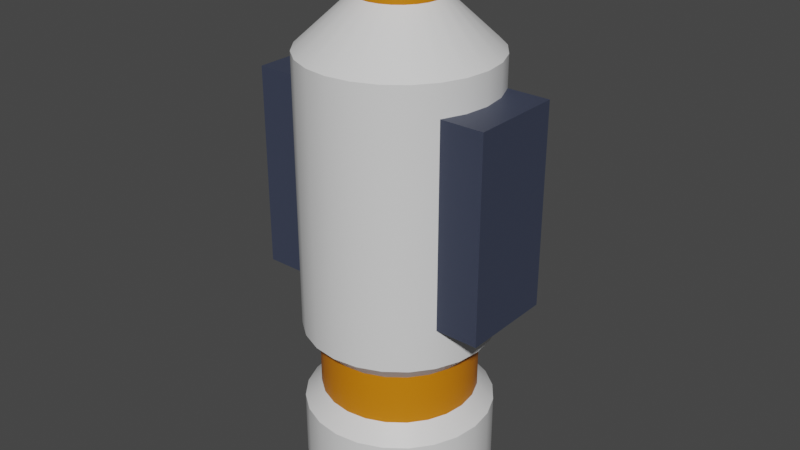 # Source: radio.blend  (saved by Blender 3.6.11; exported with 4.5.12 LTS)
import bpy
from mathutils import Matrix  # noqa: F401  (used for matrix-valued properties, if any)

bpy.ops.wm.read_factory_settings(use_empty=True)
scene = bpy.context.scene
scene.name = 'Scene'

# ---- collections
col_collection = bpy.data.collections.new('Collection'); scene.collection.children.link(col_collection)

# ---- materials (node trees are filled in below, after node groups)
mat_material_001 = bpy.data.materials.new('Material.001')
mat_material_001.use_transparent_shadow = False
mat_material_002 = bpy.data.materials.new('Material.002')
mat_material_002.use_transparent_shadow = False
mat_material_003 = bpy.data.materials.new('Material.003')
mat_material_003.use_transparent_shadow = False

# ---- node groups
ng_auto_smooth = bpy.data.node_groups.new('Auto Smooth', 'GeometryNodeTree')
_s = ng_auto_smooth.interface.new_socket(name='Geometry', in_out='OUTPUT', socket_type='NodeSocketGeometry')
_s = ng_auto_smooth.interface.new_socket(name='Geometry', in_out='INPUT', socket_type='NodeSocketGeometry')
_s = ng_auto_smooth.interface.new_socket(name='Angle', in_out='INPUT', socket_type='NodeSocketFloat')
_s.subtype = 'ANGLE'
_s.min_value = 0.0
_s.max_value = 3.142
ng_auto_smooth.is_modifier = True
_N = ng_auto_smooth.nodes; _L = ng_auto_smooth.links
n0 = _N.new('NodeGroupOutput'); n0.name = 'Group Output'; n0.location = (480, -100)
n1 = _N.new('NodeGroupInput'); n1.name = 'Group Input'; n1.location = (-420, -300)
n2 = _N.new('NodeGroupInput'); n2.name = 'Group Input.001'; n2.location = (-60, -100)
n3 = _N.new('GeometryNodeSetShadeSmooth'); n3.name = 'Set Shade Smooth'; n3.location = (120, -100)
n3.domain = 'EDGE'
n4 = _N.new('GeometryNodeSetShadeSmooth'); n4.name = 'Set Shade Smooth.001'; n4.location = (300, -100)
n5 = _N.new('GeometryNodeInputMeshEdgeAngle'); n5.name = 'Edge Angle'; n5.location = (-420, -220)
n6 = _N.new('GeometryNodeInputEdgeSmooth'); n6.name = 'Is Edge Smooth'; n6.location = (-60, -160)
n7 = _N.new('GeometryNodeInputShadeSmooth'); n7.name = 'Is Face Smooth'; n7.location = (-240, -340)
n8 = _N.new('FunctionNodeBooleanMath'); n8.name = 'Boolean Math'; n8.location = (-60, -220)
n9 = _N.new('FunctionNodeCompare'); n9.name = 'Compare'; n9.location = (-240, -180)
n9.operation = 'LESS_EQUAL'
_L.new(n5.outputs[0], n9.inputs[0])
_L.new(n4.outputs[0], n0.inputs[0])
_L.new(n1.outputs[1], n9.inputs[1])
_L.new(n9.outputs[0], n8.inputs[0])
_L.new(n7.outputs[0], n8.inputs[1])
_L.new(n2.outputs[0], n3.inputs[0])
_L.new(n6.outputs[0], n3.inputs[1])
_L.new(n3.outputs[0], n4.inputs[0])
_L.new(n8.outputs[0], n3.inputs[2])
n0.is_active_output = True

# ---- material node trees
mat_material_001.use_nodes = True; mat_material_001.node_tree.nodes.clear()
_N = mat_material_001.node_tree.nodes; _L = mat_material_001.node_tree.links
n0 = _N.new('ShaderNodeBsdfPrincipled'); n0.name = 'Principled BSDF'; n0.location = (10, 300)
n0.distribution = 'GGX'
n0.subsurface_method = 'RANDOM_WALK_SKIN'
n0.inputs[3].default_value = 1.45
n0.inputs[27].default_value = (0.0, 0.0, 0.0, 1.0)
n0.inputs[28].default_value = 1.0
n1 = _N.new('ShaderNodeOutputMaterial'); n1.name = 'Material Output'; n1.location = (300, 300)
_L.new(n0.outputs[0], n1.inputs[0])
n1.is_active_output = True
mat_material_002.use_nodes = True; mat_material_002.node_tree.nodes.clear()
_N = mat_material_002.node_tree.nodes; _L = mat_material_002.node_tree.links
n0 = _N.new('ShaderNodeBsdfPrincipled'); n0.name = 'Principled BSDF'; n0.location = (10, 300)
n0.distribution = 'GGX'
n0.subsurface_method = 'RANDOM_WALK_SKIN'
n0.inputs[0].default_value = (0.04323, 0.05251, 0.08689, 1.0)
n0.inputs[3].default_value = 1.45
n0.inputs[27].default_value = (0.0, 0.0, 0.0, 1.0)
n0.inputs[28].default_value = 1.0
n1 = _N.new('ShaderNodeOutputMaterial'); n1.name = 'Material Output'; n1.location = (300, 300)
_L.new(n0.outputs[0], n1.inputs[0])
n1.is_active_output = True
mat_material_003.use_nodes = True; mat_material_003.node_tree.nodes.clear()
_N = mat_material_003.node_tree.nodes; _L = mat_material_003.node_tree.links
n0 = _N.new('ShaderNodeBsdfPrincipled'); n0.name = 'Principled BSDF'; n0.location = (10, 300)
n0.distribution = 'GGX'
n0.subsurface_method = 'RANDOM_WALK_SKIN'
n0.inputs[0].default_value = (0.6635, 0.2003, 0.0, 1.0)
n0.inputs[3].default_value = 1.45
n0.inputs[27].default_value = (0.0, 0.0, 0.0, 1.0)
n0.inputs[28].default_value = 1.0
n1 = _N.new('ShaderNodeOutputMaterial'); n1.name = 'Material Output'; n1.location = (300, 300)
_L.new(n0.outputs[0], n1.inputs[0])
n1.is_active_output = True

# ---- world
world_world = bpy.data.worlds.new('World'); scene.world = world_world
world_world.use_nodes = True; world_world.node_tree.nodes.clear()
_N = world_world.node_tree.nodes; _L = world_world.node_tree.links
n0 = _N.new('ShaderNodeOutputWorld'); n0.name = 'World Output'; n0.location = (300, 300)
n1 = _N.new('ShaderNodeBackground'); n1.name = 'Background'; n1.location = (10, 300)
n1.inputs[0].default_value = (0.05088, 0.05088, 0.05088, 1.0)
_L.new(n1.outputs[0], n0.inputs[0])
n0.is_active_output = True
world_world.color = (0.05088, 0.05088, 0.05088)
world_world.use_sun_shadow = False
world_world.sun_shadow_jitter_overblur = 0.0

# ---- meshes
me_cylinder = bpy.data.meshes.new('Cylinder')
me_cylinder.from_pydata([(-4.161e-09, 0.4415, -0.9938), (-4.161e-09, 0.4415, 0.9938), (0.1143, 0.4264, -0.9938), (0.1143, 0.4264, 0.9938), (0.2207, 0.3823, -0.9938), (0.2207, 0.3823, 0.9938), (0.3122, 0.3122, -0.9938), (0.3122, 0.3122, 0.9938), (0.3823, 0.2207, -0.9938), (0.3823, 0.2207, 0.9938), (0.4264, 0.1143, -0.9938), (0.4264, 0.1143, 0.9938), (0.4415, 0.0, -0.9938), (0.4415, 0.0, 0.9938), (0.4264, -0.1143, -0.9938), (0.4264, -0.1143, 0.9938), (0.3823, -0.2207, -0.9938), (0.3823, -0.2207, 0.9938), (0.3122, -0.3122, -0.9938), (0.3122, -0.3122, 0.9938), (0.2207, -0.3823, -0.9938), (0.2207, -0.3823, 0.9938), (0.1143, -0.4264, -0.9938), (0.1143, -0.4264, 0.9938), (-4.161e-09, -0.4415, -0.9938), (-4.161e-09, -0.4415, 0.9938), (-0.1143, -0.4264, -0.9938), (-0.1143, -0.4264, 0.9938), (-0.2207, -0.3823, -0.9938), (-0.2207, -0.3823, 0.9938), (-0.3122, -0.3122, -0.9938), (-0.3122, -0.3122, 0.9938), (-0.3823, -0.2207, -0.9938), (-0.3823, -0.2207, 0.9938), (-0.4264, -0.1143, -0.9938), (-0.4264, -0.1143, 0.9938), (-0.4415, 0.0, -0.9938), (-0.4415, 0.0, 0.9938), (-0.4264, 0.1143, -0.9938), (-0.4264, 0.1143, 0.9938), (-0.3823, 0.2207, -0.9938), (-0.3823, 0.2207, 0.9938), (-0.3122, 0.3122, -0.9938), (-0.3122, 0.3122, 0.9938), (-0.2207, 0.3823, -0.9938), (-0.2207, 0.3823, 0.9938), (-0.1143, 0.4264, -0.9938), (-0.1143, 0.4264, 0.9938), (-4.161e-09, 0.4415, -0.6799), (-4.161e-09, 0.4415, -0.2799), (0.1143, 0.4264, -0.2799), (0.1143, 0.4264, -0.6799), (0.2207, 0.3823, -0.2799), (0.2207, 0.3823, -0.6799), (0.3122, 0.3122, -0.2799), (0.3122, 0.3122, -0.6799), (0.3823, 0.2207, -0.2799), (0.3823, 0.2207, -0.6799), (0.4264, 0.1143, -0.2799), (0.4264, 0.1143, -0.6799), (0.4415, 0.0, -0.2799), (0.4415, 0.0, -0.6799), (0.4264, -0.1143, -0.2799), (0.4264, -0.1143, -0.6799), (0.3823, -0.2207, -0.2799), (0.3823, -0.2207, -0.6799), (0.3122, -0.3122, -0.2799), (0.3122, -0.3122, -0.6799), (0.2207, -0.3823, -0.2799), (0.2207, -0.3823, -0.6799), (0.1143, -0.4264, -0.2799), (0.1143, -0.4264, -0.6799), (-4.161e-09, -0.4415, -0.2799), (-4.161e-09, -0.4415, -0.6799), (-0.1143, -0.4264, -0.2799), (-0.1143, -0.4264, -0.6799), (-0.2207, -0.3823, -0.2799), (-0.2207, -0.3823, -0.6799), (-0.3122, -0.3122, -0.2799), (-0.3122, -0.3122, -0.6799), (-0.3823, -0.2207, -0.2799), (-0.3823, -0.2207, -0.6799), (-0.4264, -0.1143, -0.2799), (-0.4264, -0.1143, -0.6799), (-0.4415, 0.0, -0.2799), (-0.4415, 0.0, -0.6799), (-0.4264, 0.1143, -0.2799), (-0.4264, 0.1143, -0.6799), (-0.3823, 0.2207, -0.2799), (-0.3823, 0.2207, -0.6799), (-0.3122, 0.3122, -0.2799), (-0.3122, 0.3122, -0.6799), (-0.2207, 0.3823, -0.2799), (-0.2207, 0.3823, -0.6799), (-0.1143, 0.4264, -0.2799), (-0.1143, 0.4264, -0.6799), (-4.084e-09, 0.3635, -0.6), (-4.084e-09, 0.3635, -0.3599), (0.09408, 0.3511, -0.3599), (0.09408, 0.3511, -0.6), (0.1818, 0.3148, -0.3599), (0.1818, 0.3148, -0.6), (0.257, 0.257, -0.3599), (0.257, 0.257, -0.6), (0.3148, 0.1818, -0.3599), (0.3148, 0.1818, -0.6), (0.3511, 0.09408, -0.3599), (0.3511, 0.09408, -0.6), (0.3635, -2.193e-10, -0.3599), (0.3635, -2.193e-10, -0.6), (0.3511, -0.09408, -0.3599), (0.3511, -0.09408, -0.6), (0.3148, -0.1818, -0.3599), (0.3148, -0.1818, -0.6), (0.257, -0.257, -0.3599), (0.257, -0.257, -0.6), (0.1818, -0.3148, -0.3599), (0.1818, -0.3148, -0.6), (0.09408, -0.3511, -0.3599), (0.09408, -0.3511, -0.6), (-4.084e-09, -0.3635, -0.3599), (-4.084e-09, -0.3635, -0.6), (-0.09408, -0.3511, -0.3599), (-0.09408, -0.3511, -0.6), (-0.1818, -0.3148, -0.3599), (-0.1818, -0.3148, -0.6), (-0.257, -0.257, -0.3599), (-0.257, -0.257, -0.6), (-0.3148, -0.1818, -0.3599), (-0.3148, -0.1818, -0.6), (-0.3511, -0.09408, -0.3599), (-0.3511, -0.09408, -0.6), (-0.3635, -2.193e-10, -0.3599), (-0.3635, -2.193e-10, -0.6), (-0.3511, 0.09408, -0.3599), (-0.3511, 0.09408, -0.6), (-0.3148, 0.1818, -0.3599), (-0.3148, 0.1818, -0.6), (-0.257, 0.257, -0.3599), (-0.257, 0.257, -0.6), (-0.1818, 0.3148, -0.3599), (-0.1818, 0.3148, -0.6), (-0.09408, 0.3511, -0.3599), (-0.09408, 0.3511, -0.6), (0.04975, 0.1857, 1.224), (-2.385e-10, 0.1922, 1.224), (0.09611, 0.1665, 1.224), (0.1359, 0.1359, 1.224), (0.1665, 0.09611, 1.224), (0.1857, 0.04975, 1.224), (0.1922, 1.402e-09, 1.224), (0.1857, -0.04975, 1.224), (0.1665, -0.09611, 1.224), (0.1359, -0.1359, 1.224), (0.09611, -0.1665, 1.224), (0.04975, -0.1857, 1.224), (-2.385e-10, -0.1922, 1.224), (-0.04975, -0.1857, 1.224), (-0.09611, -0.1665, 1.224), (-0.1359, -0.1359, 1.224), (-0.1665, -0.09611, 1.224), (-0.1857, -0.04975, 1.224), (-0.1922, 1.402e-09, 1.224), (-0.1857, 0.04975, 1.224), (-0.1665, 0.09611, 1.224), (-0.1359, 0.1359, 1.224), (-0.09611, 0.1665, 1.224), (-0.04975, 0.1857, 1.224), (0.04975, 0.1857, 1.42), (-6.629e-09, 0.1922, 1.42), (0.09611, 0.1665, 1.42), (0.1359, 0.1359, 1.42), (0.1665, 0.09611, 1.42), (0.1857, 0.04975, 1.42), (0.1922, 1.402e-09, 1.42), (0.1857, -0.04975, 1.42), (0.1665, -0.09611, 1.42), (0.1359, -0.1359, 1.42), (0.09611, -0.1665, 1.42), (0.04975, -0.1857, 1.42), (-6.629e-09, -0.1922, 1.42), (-0.04975, -0.1857, 1.42), (-0.09611, -0.1665, 1.42), (-0.1359, -0.1359, 1.42), (-0.1665, -0.09611, 1.42), (-0.1857, -0.04975, 1.42), (-0.1922, 1.402e-09, 1.42), (-0.1857, 0.04975, 1.42), (-0.1665, 0.09611, 1.42), (-0.1359, 0.1359, 1.42), (-0.09611, 0.1665, 1.42), (-0.04975, 0.1857, 1.42), (0.03519, 0.1313, 1.464), (-1.353e-08, 0.1359, 1.464), (0.06797, 0.1177, 1.464), (0.09613, 0.09613, 1.464), (0.1177, 0.06797, 1.464), (0.1313, 0.03519, 1.464), (0.1359, 4.463e-10, 1.464), (0.1313, -0.03519, 1.464), (0.1177, -0.06797, 1.464), (0.09613, -0.09613, 1.464), (0.06797, -0.1177, 1.464), (0.03519, -0.1313, 1.464), (-1.353e-08, -0.1359, 1.464), (-0.03519, -0.1313, 1.464), (-0.06797, -0.1177, 1.464), (-0.09613, -0.09613, 1.464), (-0.1177, -0.06797, 1.464), (-0.1313, -0.03519, 1.464), (-0.1359, 4.463e-10, 1.464), (-0.1313, 0.03519, 1.464), (-0.1177, 0.06797, 1.464), (-0.09613, 0.09613, 1.464), (-0.06797, 0.1177, 1.464), (-0.03519, 0.1313, 1.464), (0.01537, 0.05735, 1.492), (-3.946e-09, 0.05937, 1.492), (0.02968, 0.05142, 1.492), (0.04198, 0.04198, 1.492), (0.05142, 0.02968, 1.492), (0.05735, 0.01537, 1.492), (0.05937, 5.446e-10, 1.492), (0.05735, -0.01537, 1.492), (0.05142, -0.02968, 1.492), (0.04198, -0.04198, 1.492), (0.02968, -0.05142, 1.492), (0.01537, -0.05735, 1.492), (-3.946e-09, -0.05937, 1.492), (-0.01537, -0.05735, 1.492), (-0.02968, -0.05142, 1.492), (-0.04198, -0.04198, 1.492), (-0.05142, -0.02968, 1.492), (-0.05735, -0.01537, 1.492), (-0.05937, 5.446e-10, 1.492), (-0.05735, 0.01537, 1.492), (-0.05142, 0.02968, 1.492), (-0.04198, 0.04198, 1.492), (-0.02968, 0.05142, 1.492), (-0.01537, 0.05735, 1.492), (-1.254e-09, 0.3009, -0.9938), (0.07788, 0.2906, -0.9938), (0.1505, 0.2606, -0.9938), (0.2128, 0.2128, -0.9938), (0.2606, 0.1505, -0.9938), (0.2906, 0.07788, -0.9938), (0.3009, 7.909e-10, -0.9938), (0.2906, -0.07788, -0.9938), (0.2606, -0.1505, -0.9938), (0.2128, -0.2128, -0.9938), (0.1505, -0.2606, -0.9938), (0.07788, -0.2906, -0.9938), (-1.254e-09, -0.3009, -0.9938), (-0.07788, -0.2906, -0.9938), (-0.1505, -0.2606, -0.9938), (-0.2128, -0.2128, -0.9938), (-0.2606, -0.1505, -0.9938), (-0.2906, -0.07788, -0.9938), (-0.3009, 7.909e-10, -0.9938), (-0.2906, 0.07788, -0.9938), (-0.2606, 0.1505, -0.9938), (-0.2128, 0.2128, -0.9938), (-0.1505, 0.2606, -0.9938), (-0.07788, 0.2906, -0.9938), (-4.297e-09, 0.3009, -1.109), (0.07788, 0.2906, -1.109), (0.1505, 0.2606, -1.109), (0.2128, 0.2128, -1.109), (0.2606, 0.1505, -1.109), (0.2906, 0.07788, -1.109), (0.3009, 7.909e-10, -1.109), (0.2906, -0.07788, -1.109), (0.2606, -0.1505, -1.109), (0.2128, -0.2128, -1.109), (0.1505, -0.2606, -1.109), (0.07788, -0.2906, -1.109), (-4.297e-09, -0.3009, -1.109), (-0.07788, -0.2906, -1.109), (-0.1505, -0.2606, -1.109), (-0.2128, -0.2128, -1.109), (-0.2606, -0.1505, -1.109), (-0.2906, -0.07788, -1.109), (-0.3009, 7.909e-10, -1.109), (-0.2906, 0.07788, -1.109), (-0.2606, 0.1505, -1.109), (-0.2128, 0.2128, -1.109), (-0.1505, 0.2606, -1.109), (-0.07788, 0.2906, -1.109), (-0.5801, -0.2208, -0.09012), (-0.5801, -0.2208, 0.8489), (-0.5801, 0.2208, -0.09012), (-0.5801, 0.2208, 0.8489), (-0.3121, -0.2208, -0.09012), (-0.3121, -0.2208, 0.8489), (-0.3121, 0.2208, -0.09012), (-0.3121, 0.2208, 0.8489), (0.3156, -0.2208, -0.09012), (0.3156, -0.2208, 0.8489), (0.3156, 0.2208, -0.09012), (0.3156, 0.2208, 0.8489), (0.5836, -0.2208, -0.09012), (0.5836, -0.2208, 0.8489), (0.5836, 0.2208, -0.09012), (0.5836, 0.2208, 0.8489)], [], [(49, 1, 3, 50), (50, 3, 5, 52), (52, 5, 7, 54), (54, 7, 9, 56), (56, 9, 11, 58), (58, 11, 13, 60), (60, 13, 15, 62), (62, 15, 17, 64), (64, 17, 19, 66), (66, 19, 21, 68), (68, 21, 23, 70), (70, 23, 25, 72), (72, 25, 27, 74), (74, 27, 29, 76), (76, 29, 31, 78), (78, 31, 33, 80), (80, 33, 35, 82), (82, 35, 37, 84), (84, 37, 39, 86), (86, 39, 41, 88), (88, 41, 43, 90), (90, 43, 45, 92), (47, 45, 166, 167), (92, 45, 47, 94), (94, 47, 1, 49), (28, 30, 255, 254), (46, 95, 48, 0), (59, 57, 105, 107), (44, 93, 95, 46), (84, 86, 134, 132), (42, 91, 93, 44), (73, 71, 119, 121), (40, 89, 91, 42), (58, 60, 108, 106), (38, 87, 89, 40), (87, 85, 133, 135), (36, 85, 87, 38), (72, 74, 122, 120), (34, 83, 85, 36), (61, 59, 107, 109), (32, 81, 83, 34), (86, 88, 136, 134), (30, 79, 81, 32), (75, 73, 121, 123), (28, 77, 79, 30), (60, 62, 110, 108), (26, 75, 77, 28), (89, 87, 135, 137), (24, 73, 75, 26), (74, 76, 124, 122), (22, 71, 73, 24), (63, 61, 109, 111), (20, 69, 71, 22), (88, 90, 138, 136), (18, 67, 69, 20), (49, 50, 98, 97), (16, 65, 67, 18), (77, 75, 123, 125), (14, 63, 65, 16), (62, 64, 112, 110), (12, 61, 63, 14), (91, 89, 137, 139), (10, 59, 61, 12), (51, 48, 96, 99), (8, 57, 59, 10), (76, 78, 126, 124), (6, 55, 57, 8), (65, 63, 111, 113), (4, 53, 55, 6), (90, 92, 140, 138), (2, 51, 53, 4), (50, 52, 100, 98), (0, 48, 51, 2), (79, 77, 125, 127), (143, 142, 97, 96), (141, 140, 142, 143), (139, 138, 140, 141), (137, 136, 138, 139), (135, 134, 136, 137), (133, 132, 134, 135), (131, 130, 132, 133), (129, 128, 130, 131), (127, 126, 128, 129), (125, 124, 126, 127), (123, 122, 124, 125), (121, 120, 122, 123), (119, 118, 120, 121), (117, 116, 118, 119), (115, 114, 116, 117), (113, 112, 114, 115), (111, 110, 112, 113), (109, 108, 110, 111), (107, 106, 108, 109), (105, 104, 106, 107), (103, 102, 104, 105), (101, 100, 102, 103), (99, 98, 100, 101), (96, 97, 98, 99), (70, 72, 120, 118), (85, 83, 131, 133), (56, 58, 106, 104), (71, 69, 117, 119), (82, 84, 132, 130), (57, 55, 103, 105), (48, 95, 143, 96), (68, 70, 118, 116), (83, 81, 129, 131), (54, 56, 104, 102), (94, 49, 97, 142), (69, 67, 115, 117), (80, 82, 130, 128), (55, 53, 101, 103), (95, 93, 141, 143), (66, 68, 116, 114), (81, 79, 127, 129), (52, 54, 102, 100), (92, 94, 142, 140), (67, 65, 113, 115), (78, 80, 128, 126), (53, 51, 99, 101), (93, 91, 139, 141), (64, 66, 114, 112), (146, 144, 168, 170), (13, 11, 149, 150), (23, 21, 154, 155), (33, 31, 159, 160), (43, 41, 164, 165), (9, 7, 147, 148), (19, 17, 152, 153), (29, 27, 157, 158), (39, 37, 162, 163), (1, 47, 167, 145), (5, 3, 144, 146), (15, 13, 150, 151), (25, 23, 155, 156), (35, 33, 160, 161), (45, 43, 165, 166), (11, 9, 148, 149), (21, 19, 153, 154), (31, 29, 158, 159), (41, 39, 163, 164), (7, 5, 146, 147), (17, 15, 151, 152), (3, 1, 145, 144), (27, 25, 156, 157), (37, 35, 161, 162), (174, 173, 197, 198), (161, 160, 184, 185), (154, 153, 177, 178), (147, 146, 170, 171), (162, 161, 185, 186), (155, 154, 178, 179), (148, 147, 171, 172), (163, 162, 186, 187), (156, 155, 179, 180), (149, 148, 172, 173), (164, 163, 187, 188), (157, 156, 180, 181), (150, 149, 173, 174), (165, 164, 188, 189), (158, 157, 181, 182), (151, 150, 174, 175), (166, 165, 189, 190), (159, 158, 182, 183), (152, 151, 175, 176), (167, 166, 190, 191), (144, 145, 169, 168), (160, 159, 183, 184), (153, 152, 176, 177), (145, 167, 191, 169), (209, 208, 232, 233), (189, 188, 212, 213), (182, 181, 205, 206), (175, 174, 198, 199), (190, 189, 213, 214), (183, 182, 206, 207), (176, 175, 199, 200), (191, 190, 214, 215), (168, 169, 193, 192), (184, 183, 207, 208), (177, 176, 200, 201), (169, 191, 215, 193), (170, 168, 192, 194), (185, 184, 208, 209), (178, 177, 201, 202), (171, 170, 194, 195), (186, 185, 209, 210), (179, 178, 202, 203), (172, 171, 195, 196), (187, 186, 210, 211), (180, 179, 203, 204), (173, 172, 196, 197), (188, 187, 211, 212), (181, 180, 204, 205), (216, 217, 239, 238, 237, 236, 235, 234, 233, 232, 231, 230, 229, 228, 227, 226, 225, 224, 223, 222, 221, 220, 219, 218), (202, 201, 225, 226), (195, 194, 218, 219), (210, 209, 233, 234), (203, 202, 226, 227), (196, 195, 219, 220), (211, 210, 234, 235), (204, 203, 227, 228), (197, 196, 220, 221), (212, 211, 235, 236), (205, 204, 228, 229), (198, 197, 221, 222), (213, 212, 236, 237), (206, 205, 229, 230), (199, 198, 222, 223), (214, 213, 237, 238), (207, 206, 230, 231), (200, 199, 223, 224), (215, 214, 238, 239), (192, 193, 217, 216), (208, 207, 231, 232), (201, 200, 224, 225), (193, 215, 239, 217), (194, 192, 216, 218), (249, 250, 274, 273), (38, 40, 260, 259), (4, 6, 243, 242), (14, 16, 248, 247), (0, 2, 241, 240), (24, 26, 253, 252), (34, 36, 258, 257), (44, 46, 263, 262), (10, 12, 246, 245), (20, 22, 251, 250), (30, 32, 256, 255), (40, 42, 261, 260), (6, 8, 244, 243), (16, 18, 249, 248), (26, 28, 254, 253), (36, 38, 259, 258), (46, 0, 240, 263), (2, 4, 242, 241), (12, 14, 247, 246), (22, 24, 252, 251), (32, 34, 257, 256), (42, 44, 262, 261), (8, 10, 245, 244), (18, 20, 250, 249), (264, 265, 266, 267, 268, 269, 270, 271, 272, 273, 274, 275, 276, 277, 278, 279, 280, 281, 282, 283, 284, 285, 286, 287), (242, 243, 267, 266), (257, 258, 282, 281), (250, 251, 275, 274), (243, 244, 268, 267), (258, 259, 283, 282), (251, 252, 276, 275), (244, 245, 269, 268), (259, 260, 284, 283), (252, 253, 277, 276), (245, 246, 270, 269), (260, 261, 285, 284), (253, 254, 278, 277), (246, 247, 271, 270), (261, 262, 286, 285), (254, 255, 279, 278), (247, 248, 272, 271), (262, 263, 287, 286), (240, 241, 265, 264), (255, 256, 280, 279), (248, 249, 273, 272), (263, 240, 264, 287), (241, 242, 266, 265), (256, 257, 281, 280), (288, 289, 291, 290), (290, 291, 295, 294), (294, 295, 293, 292), (292, 293, 289, 288), (290, 294, 292, 288), (295, 291, 289, 293), (296, 297, 299, 298), (298, 299, 303, 302), (302, 303, 301, 300), (300, 301, 297, 296), (298, 302, 300, 296), (303, 299, 297, 301)])
me_cylinder.polygons.foreach_set('use_smooth', [True] * 278)
me_cylinder.polygons.foreach_set('material_index', [0, 0, 0, 0, 0, 0, 0, 0, 0, 0, 0, 0, 0, 0, 0, 0, 0, 0, 0, 0, 0, 0, 0, 0, 0, 0, 0, 0, 0, 0, 0, 0, 0, 0, 0, 0, 0, 0, 0, 0, 0, 0, 0, 0, 0, 0, 0, 0, 0, 0, 0, 0, 0, 0, 0, 0, 0, 0, 0, 0, 0, 0, 0, 0, 0, 0, 0, 0, 0, 0, 0, 0, 0, 0, 2, 2, 2, 2, 2, 2, 2, 2, 2, 2, 2, 2, 2, 2, 2, 2, 2, 2, 2, 2, 2, 2, 2, 2, 0, 0, 0, 0, 0, 0, 0, 0, 0, 0, 0, 0, 0, 0, 0, 0, 0, 0, 0, 0, 0, 0, 0, 0, 2, 0, 0, 0, 0, 0, 0, 0, 0, 0, 0, 0, 0, 0, 0, 0, 0, 0, 0, 0, 0, 0, 0, 0, 2, 2, 2, 2, 2, 2, 2, 2, 2, 2, 2, 2, 2, 2, 2, 2, 2, 2, 2, 2, 2, 2, 2, 2, 2, 2, 2, 2, 2, 2, 2, 2, 2, 2, 2, 2, 2, 2, 2, 2, 2, 2, 2, 2, 2, 2, 2, 2, 2, 2, 2, 2, 2, 2, 2, 2, 2, 2, 2, 2, 2, 2, 2, 2, 2, 2, 2, 2, 2, 2, 2, 2, 1, 0, 0, 0, 0, 0, 0, 0, 0, 0, 0, 0, 0, 0, 0, 0, 0, 0, 0, 0, 0, 0, 0, 0, 1, 1, 1, 1, 1, 1, 1, 1, 1, 1, 1, 1, 1, 1, 1, 1, 1, 1, 1, 1, 1, 1, 1, 1, 1, 1, 0, 1, 1, 1, 0, 1, 1, 1, 1, 1])
_uv = me_cylinder.uv_layers.new(name='UVMap')
_uv.uv.foreach_set('vector', [1.0, 0.8333, 1.0, 1.0, 0.9583, 1.0, 0.9583, 0.8333, 0.9583, 0.8333, 0.9583, 1.0, 0.9167, 1.0, 0.9167, 0.8333, 0.9167, 0.8333, 0.9167, 1.0, 0.875, 1.0, 0.875, 0.8333, 0.875, 0.8333, 0.875, 1.0, 0.8333, 1.0, 0.8333, 0.8333, 0.8333, 0.8333, 0.8333, 1.0, 0.7917, 1.0, 0.7917, 0.8333, 0.7917, 0.8333, 0.7917, 1.0, 0.75, 1.0, 0.75, 0.8333, 0.75, 0.8333, 0.75, 1.0, 0.7083, 1.0, 0.7083, 0.8333, 0.7083, 0.8333, 0.7083, 1.0, 0.6667, 1.0, 0.6667, 0.8333, 0.6667, 0.8333, 0.6667, 1.0, 0.625, 1.0, 0.625, 0.8333, 0.625, 0.8333, 0.625, 1.0, 0.5833, 1.0, 0.5833, 0.8333, 0.5833, 0.8333, 0.5833, 1.0, 0.5417, 1.0, 0.5417, 0.8333, 0.5417, 0.8333, 0.5417, 1.0, 0.5, 1.0, 0.5, 0.8333, 0.5, 0.8333, 0.5, 1.0, 0.4583, 1.0, 0.4583, 0.8333, 0.4583, 0.8333, 0.4583, 1.0, 0.4167, 1.0, 0.4167, 0.8333, 0.4167, 0.8333, 0.4167, 1.0, 0.375, 1.0, 0.375, 0.8333, 0.375, 0.8333, 0.375, 1.0, 0.3333, 1.0, 0.3333, 0.8333, 0.3333, 0.8333, 0.3333, 1.0, 0.2917, 1.0, 0.2917, 0.8333, 0.2917, 0.8333, 0.2917, 1.0, 0.25, 1.0, 0.25, 0.8333, 0.25, 0.8333, 0.25, 1.0, 0.2083, 1.0, 0.2083, 0.8333, 0.2083, 0.8333, 0.2083, 1.0, 0.1667, 1.0, 0.1667, 0.8333, 0.1667, 0.8333, 0.1667, 1.0, 0.125, 1.0, 0.125, 0.8333, 0.125, 0.8333, 0.125, 1.0, 0.08333, 1.0, 0.08333, 0.8333, 0.04167, 1.0, 0.08333, 1.0, 0.08333, 1.0, 0.04167, 1.0, 0.08333, 0.8333, 0.08333, 1.0, 0.04167, 1.0, 0.04167, 0.8333, 0.04167, 0.8333, 0.04167, 1.0, -1.863e-07, 1.0, -1.863e-07, 0.8333, 0.4167, 0.5, 0.375, 0.5, 0.375, 0.5, 0.4167, 0.5, 0.04167, 0.5, 0.04167, 0.6667, -1.863e-07, 0.6667, -1.863e-07, 0.5, 0.7917, 0.6667, 0.8333, 0.6667, 0.8333, 0.6667, 0.7917, 0.6667, 0.08333, 0.5, 0.08333, 0.6667, 0.04167, 0.6667, 0.04167, 0.5, 0.25, 0.8333, 0.2083, 0.8333, 0.2083, 0.8333, 0.25, 0.8333, 0.125, 0.5, 0.125, 0.6667, 0.08333, 0.6667, 0.08333, 0.5, 0.5, 0.6667, 0.5417, 0.6667, 0.5417, 0.6667, 0.5, 0.6667, 0.1667, 0.5, 0.1667, 0.6667, 0.125, 0.6667, 0.125, 0.5, 0.7917, 0.8333, 0.75, 0.8333, 0.75, 0.8333, 0.7917, 0.8333, 0.2083, 0.5, 0.2083, 0.6667, 0.1667, 0.6667, 0.1667, 0.5, 0.2083, 0.6667, 0.25, 0.6667, 0.25, 0.6667, 0.2083, 0.6667, 0.25, 0.5, 0.25, 0.6667, 0.2083, 0.6667, 0.2083, 0.5, 0.5, 0.8333, 0.4583, 0.8333, 0.4583, 0.8333, 0.5, 0.8333, 0.2917, 0.5, 0.2917, 0.6667, 0.25, 0.6667, 0.25, 0.5, 0.75, 0.6667, 0.7917, 0.6667, 0.7917, 0.6667, 0.75, 0.6667, 0.3333, 0.5, 0.3333, 0.6667, 0.2917, 0.6667, 0.2917, 0.5, 0.2083, 0.8333, 0.1667, 0.8333, 0.1667, 0.8333, 0.2083, 0.8333, 0.375, 0.5, 0.375, 0.6667, 0.3333, 0.6667, 0.3333, 0.5, 0.4583, 0.6667, 0.5, 0.6667, 0.5, 0.6667, 0.4583, 0.6667, 0.4167, 0.5, 0.4167, 0.6667, 0.375, 0.6667, 0.375, 0.5, 0.75, 0.8333, 0.7083, 0.8333, 0.7083, 0.8333, 0.75, 0.8333, 0.4583, 0.5, 0.4583, 0.6667, 0.4167, 0.6667, 0.4167, 0.5, 0.1667, 0.6667, 0.2083, 0.6667, 0.2083, 0.6667, 0.1667, 0.6667, 0.5, 0.5, 0.5, 0.6667, 0.4583, 0.6667, 0.4583, 0.5, 0.4583, 0.8333, 0.4167, 0.8333, 0.4167, 0.8333, 0.4583, 0.8333, 0.5417, 0.5, 0.5417, 0.6667, 0.5, 0.6667, 0.5, 0.5, 0.7083, 0.6667, 0.75, 0.6667, 0.75, 0.6667, 0.7083, 0.6667, 0.5833, 0.5, 0.5833, 0.6667, 0.5417, 0.6667, 0.5417, 0.5, 0.1667, 0.8333, 0.125, 0.8333, 0.125, 0.8333, 0.1667, 0.8333, 0.625, 0.5, 0.625, 0.6667, 0.5833, 0.6667, 0.5833, 0.5, 1.0, 0.8333, 0.9583, 0.8333, 0.9583, 0.8333, 1.0, 0.8333, 0.6667, 0.5, 0.6667, 0.6667, 0.625, 0.6667, 0.625, 0.5, 0.4167, 0.6667, 0.4583, 0.6667, 0.4583, 0.6667, 0.4167, 0.6667, 0.7083, 0.5, 0.7083, 0.6667, 0.6667, 0.6667, 0.6667, 0.5, 0.7083, 0.8333, 0.6667, 0.8333, 0.6667, 0.8333, 0.7083, 0.8333, 0.75, 0.5, 0.75, 0.6667, 0.7083, 0.6667, 0.7083, 0.5, 0.125, 0.6667, 0.1667, 0.6667, 0.1667, 0.6667, 0.125, 0.6667, 0.7917, 0.5, 0.7917, 0.6667, 0.75, 0.6667, 0.75, 0.5, 0.9583, 0.6667, 1.0, 0.6667, 1.0, 0.6667, 0.9583, 0.6667, 0.8333, 0.5, 0.8333, 0.6667, 0.7917, 0.6667, 0.7917, 0.5, 0.4167, 0.8333, 0.375, 0.8333, 0.375, 0.8333, 0.4167, 0.8333, 0.875, 0.5, 0.875, 0.6667, 0.8333, 0.6667, 0.8333, 0.5, 0.6667, 0.6667, 0.7083, 0.6667, 0.7083, 0.6667, 0.6667, 0.6667, 0.9167, 0.5, 0.9167, 0.6667, 0.875, 0.6667, 0.875, 0.5, 0.125, 0.8333, 0.08333, 0.8333, 0.08333, 0.8333, 0.125, 0.8333, 0.9583, 0.5, 0.9583, 0.6667, 0.9167, 0.6667, 0.9167, 0.5, 0.9583, 0.8333, 0.9167, 0.8333, 0.9167, 0.8333, 0.9583, 0.8333, 1.0, 0.5, 1.0, 0.6667, 0.9583, 0.6667, 0.9583, 0.5, 0.375, 0.6667, 0.4167, 0.6667, 0.4167, 0.6667, 0.375, 0.6667, 0.04167, 0.6667, 0.04167, 0.8333, -1.863e-07, 0.8333, -1.863e-07, 0.6667, 0.08333, 0.6667, 0.08333, 0.8333, 0.04167, 0.8333, 0.04167, 0.6667, 0.125, 0.6667, 0.125, 0.8333, 0.08333, 0.8333, 0.08333, 0.6667, 0.1667, 0.6667, 0.1667, 0.8333, 0.125, 0.8333, 0.125, 0.6667, 0.2083, 0.6667, 0.2083, 0.8333, 0.1667, 0.8333, 0.1667, 0.6667, 0.25, 0.6667, 0.25, 0.8333, 0.2083, 0.8333, 0.2083, 0.6667, 0.2917, 0.6667, 0.2917, 0.8333, 0.25, 0.8333, 0.25, 0.6667, 0.3333, 0.6667, 0.3333, 0.8333, 0.2917, 0.8333, 0.2917, 0.6667, 0.375, 0.6667, 0.375, 0.8333, 0.3333, 0.8333, 0.3333, 0.6667, 0.4167, 0.6667, 0.4167, 0.8333, 0.375, 0.8333, 0.375, 0.6667, 0.4583, 0.6667, 0.4583, 0.8333, 0.4167, 0.8333, 0.4167, 0.6667, 0.5, 0.6667, 0.5, 0.8333, 0.4583, 0.8333, 0.4583, 0.6667, 0.5417, 0.6667, 0.5417, 0.8333, 0.5, 0.8333, 0.5, 0.6667, 0.5833, 0.6667, 0.5833, 0.8333, 0.5417, 0.8333, 0.5417, 0.6667, 0.625, 0.6667, 0.625, 0.8333, 0.5833, 0.8333, 0.5833, 0.6667, 0.6667, 0.6667, 0.6667, 0.8333, 0.625, 0.8333, 0.625, 0.6667, 0.7083, 0.6667, 0.7083, 0.8333, 0.6667, 0.8333, 0.6667, 0.6667, 0.75, 0.6667, 0.75, 0.8333, 0.7083, 0.8333, 0.7083, 0.6667, 0.7917, 0.6667, 0.7917, 0.8333, 0.75, 0.8333, 0.75, 0.6667, 0.8333, 0.6667, 0.8333, 0.8333, 0.7917, 0.8333, 0.7917, 0.6667, 0.875, 0.6667, 0.875, 0.8333, 0.8333, 0.8333, 0.8333, 0.6667, 0.9167, 0.6667, 0.9167, 0.8333, 0.875, 0.8333, 0.875, 0.6667, 0.9583, 0.6667, 0.9583, 0.8333, 0.9167, 0.8333, 0.9167, 0.6667, 1.0, 0.6667, 1.0, 0.8333, 0.9583, 0.8333, 0.9583, 0.6667, 0.5417, 0.8333, 0.5, 0.8333, 0.5, 0.8333, 0.5417, 0.8333, 0.25, 0.6667, 0.2917, 0.6667, 0.2917, 0.6667, 0.25, 0.6667, 0.8333, 0.8333, 0.7917, 0.8333, 0.7917, 0.8333, 0.8333, 0.8333, 0.5417, 0.6667, 0.5833, 0.6667, 0.5833, 0.6667, 0.5417, 0.6667, 0.2917, 0.8333, 0.25, 0.8333, 0.25, 0.8333, 0.2917, 0.8333, 0.8333, 0.6667, 0.875, 0.6667, 0.875, 0.6667, 0.8333, 0.6667, -1.863e-07, 0.6667, 0.04167, 0.6667, 0.04167, 0.6667, -1.863e-07, 0.6667, 0.5833, 0.8333, 0.5417, 0.8333, 0.5417, 0.8333, 0.5833, 0.8333, 0.2917, 0.6667, 0.3333, 0.6667, 0.3333, 0.6667, 0.2917, 0.6667, 0.875, 0.8333, 0.8333, 0.8333, 0.8333, 0.8333, 0.875, 0.8333, 0.04167, 0.8333, -1.863e-07, 0.8333, -1.863e-07, 0.8333, 0.04167, 0.8333, 0.5833, 0.6667, 0.625, 0.6667, 0.625, 0.6667, 0.5833, 0.6667, 0.3333, 0.8333, 0.2917, 0.8333, 0.2917, 0.8333, 0.3333, 0.8333, 0.875, 0.6667, 0.9167, 0.6667, 0.9167, 0.6667, 0.875, 0.6667, 0.04167, 0.6667, 0.08333, 0.6667, 0.08333, 0.6667, 0.04167, 0.6667, 0.625, 0.8333, 0.5833, 0.8333, 0.5833, 0.8333, 0.625, 0.8333, 0.3333, 0.6667, 0.375, 0.6667, 0.375, 0.6667, 0.3333, 0.6667, 0.9167, 0.8333, 0.875, 0.8333, 0.875, 0.8333, 0.9167, 0.8333, 0.08333, 0.8333, 0.04167, 0.8333, 0.04167, 0.8333, 0.08333, 0.8333, 0.625, 0.6667, 0.6667, 0.6667, 0.6667, 0.6667, 0.625, 0.6667, 0.375, 0.8333, 0.3333, 0.8333, 0.3333, 0.8333, 0.375, 0.8333, 0.9167, 0.6667, 0.9583, 0.6667, 0.9583, 0.6667, 0.9167, 0.6667, 0.08333, 0.6667, 0.125, 0.6667, 0.125, 0.6667, 0.08333, 0.6667, 0.6667, 0.8333, 0.625, 0.8333, 0.625, 0.8333, 0.6667, 0.8333, 0.9167, 1.0, 0.9583, 1.0, 0.9583, 1.0, 0.9167, 1.0, 0.75, 1.0, 0.7917, 1.0, 0.7917, 1.0, 0.75, 1.0, 0.5417, 1.0, 0.5833, 1.0, 0.5833, 1.0, 0.5417, 1.0, 0.3333, 1.0, 0.375, 1.0, 0.375, 1.0, 0.3333, 1.0, 0.125, 1.0, 0.1667, 1.0, 0.1667, 1.0, 0.125, 1.0, 0.8333, 1.0, 0.875, 1.0, 0.875, 1.0, 0.8333, 1.0, 0.625, 1.0, 0.6667, 1.0, 0.6667, 1.0, 0.625, 1.0, 0.4167, 1.0, 0.4583, 1.0, 0.4583, 1.0, 0.4167, 1.0, 0.2083, 1.0, 0.25, 1.0, 0.25, 1.0, 0.2083, 1.0, -1.863e-07, 1.0, 0.04167, 1.0, 0.04167, 1.0, -1.863e-07, 1.0, 0.9167, 1.0, 0.9583, 1.0, 0.9583, 1.0, 0.9167, 1.0, 0.7083, 1.0, 0.75, 1.0, 0.75, 1.0, 0.7083, 1.0, 0.5, 1.0, 0.5417, 1.0, 0.5417, 1.0, 0.5, 1.0, 0.2917, 1.0, 0.3333, 1.0, 0.3333, 1.0, 0.2917, 1.0, 0.08333, 1.0, 0.125, 1.0, 0.125, 1.0, 0.08333, 1.0, 0.7917, 1.0, 0.8333, 1.0, 0.8333, 1.0, 0.7917, 1.0, 0.5833, 1.0, 0.625, 1.0, 0.625, 1.0, 0.5833, 1.0, 0.375, 1.0, 0.4167, 1.0, 0.4167, 1.0, 0.375, 1.0, 0.1667, 1.0, 0.2083, 1.0, 0.2083, 1.0, 0.1667, 1.0, 0.875, 1.0, 0.9167, 1.0, 0.9167, 1.0, 0.875, 1.0, 0.6667, 1.0, 0.7083, 1.0, 0.7083, 1.0, 0.6667, 1.0, 0.9583, 1.0, 1.0, 1.0, 1.0, 1.0, 0.9583, 1.0, 0.4583, 1.0, 0.5, 1.0, 0.5, 1.0, 0.4583, 1.0, 0.25, 1.0, 0.2917, 1.0, 0.2917, 1.0, 0.25, 1.0, 0.75, 1.0, 0.7917, 1.0, 0.7917, 1.0, 0.75, 1.0, 0.2917, 1.0, 0.3333, 1.0, 0.3333, 1.0, 0.2917, 1.0, 0.5833, 1.0, 0.625, 1.0, 0.625, 1.0, 0.5833, 1.0, 0.875, 1.0, 0.9167, 1.0, 0.9167, 1.0, 0.875, 1.0, 0.25, 1.0, 0.2917, 1.0, 0.2917, 1.0, 0.25, 1.0, 0.5417, 1.0, 0.5833, 1.0, 0.5833, 1.0, 0.5417, 1.0, 0.8333, 1.0, 0.875, 1.0, 0.875, 1.0, 0.8333, 1.0, 0.2083, 1.0, 0.25, 1.0, 0.25, 1.0, 0.2083, 1.0, 0.5, 1.0, 0.5417, 1.0, 0.5417, 1.0, 0.5, 1.0, 0.7917, 1.0, 0.8333, 1.0, 0.8333, 1.0, 0.7917, 1.0, 0.1667, 1.0, 0.2083, 1.0, 0.2083, 1.0, 0.1667, 1.0, 0.4583, 1.0, 0.5, 1.0, 0.5, 1.0, 0.4583, 1.0, 0.75, 1.0, 0.7917, 1.0, 0.7917, 1.0, 0.75, 1.0, 0.125, 1.0, 0.1667, 1.0, 0.1667, 1.0, 0.125, 1.0, 0.4167, 1.0, 0.4583, 1.0, 0.4583, 1.0, 0.4167, 1.0, 0.7083, 1.0, 0.75, 1.0, 0.75, 1.0, 0.7083, 1.0, 0.08333, 1.0, 0.125, 1.0, 0.125, 1.0, 0.08333, 1.0, 0.375, 1.0, 0.4167, 1.0, 0.4167, 1.0, 0.375, 1.0, 0.6667, 1.0, 0.7083, 1.0, 0.7083, 1.0, 0.6667, 1.0, 0.04167, 1.0, 0.08333, 1.0, 0.08333, 1.0, 0.04167, 1.0, 0.9583, 1.0, 1.0, 1.0, 1.0, 1.0, 0.9583, 1.0, 0.3333, 1.0, 0.375, 1.0, 0.375, 1.0, 0.3333, 1.0, 0.625, 1.0, 0.6667, 1.0, 0.6667, 1.0, 0.625, 1.0, -1.863e-07, 1.0, 0.04167, 1.0, 0.04167, 1.0, -1.863e-07, 1.0, 0.2917, 1.0, 0.3333, 1.0, 0.3333, 1.0, 0.2917, 1.0, 0.125, 1.0, 0.1667, 1.0, 0.1667, 1.0, 0.125, 1.0, 0.4167, 1.0, 0.4583, 1.0, 0.4583, 1.0, 0.4167, 1.0, 0.7083, 1.0, 0.75, 1.0, 0.75, 1.0, 0.7083, 1.0, 0.08333, 1.0, 0.125, 1.0, 0.125, 1.0, 0.08333, 1.0, 0.375, 1.0, 0.4167, 1.0, 0.4167, 1.0, 0.375, 1.0, 0.6667, 1.0, 0.7083, 1.0, 0.7083, 1.0, 0.6667, 1.0, 0.04167, 1.0, 0.08333, 1.0, 0.08333, 1.0, 0.04167, 1.0, 0.9583, 1.0, 1.0, 1.0, 1.0, 1.0, 0.9583, 1.0, 0.3333, 1.0, 0.375, 1.0, 0.375, 1.0, 0.3333, 1.0, 0.625, 1.0, 0.6667, 1.0, 0.6667, 1.0, 0.625, 1.0, -1.863e-07, 1.0, 0.04167, 1.0, 0.04167, 1.0, -1.863e-07, 1.0, 0.9167, 1.0, 0.9583, 1.0, 0.9583, 1.0, 0.9167, 1.0, 0.2917, 1.0, 0.3333, 1.0, 0.3333, 1.0, 0.2917, 1.0, 0.5833, 1.0, 0.625, 1.0, 0.625, 1.0, 0.5833, 1.0, 0.875, 1.0, 0.9167, 1.0, 0.9167, 1.0, 0.875, 1.0, 0.25, 1.0, 0.2917, 1.0, 0.2917, 1.0, 0.25, 1.0, 0.5417, 1.0, 0.5833, 1.0, 0.5833, 1.0, 0.5417, 1.0, 0.8333, 1.0, 0.875, 1.0, 0.875, 1.0, 0.8333, 1.0, 0.2083, 1.0, 0.25, 1.0, 0.25, 1.0, 0.2083, 1.0, 0.5, 1.0, 0.5417, 1.0, 0.5417, 1.0, 0.5, 1.0, 0.7917, 1.0, 0.8333, 1.0, 0.8333, 1.0, 0.7917, 1.0, 0.1667, 1.0, 0.2083, 1.0, 0.2083, 1.0, 0.1667, 1.0, 0.4583, 1.0, 0.5, 1.0, 0.5, 1.0, 0.4583, 1.0, 0.3121, 0.4818, 0.25, 0.49, 0.1879, 0.4818, 0.13, 0.4578, 0.08029, 0.4197, 0.04215, 0.37, 0.01818, 0.3121, 0.01, 0.25, 0.01818, 0.1879, 0.04215, 0.13, 0.08029, 0.08029, 0.13, 0.04215, 0.1879, 0.01818, 0.25, 0.01, 0.3121, 0.01818, 0.37, 0.04215, 0.4197, 0.08029, 0.4578, 0.13, 0.4818, 0.1879, 0.49, 0.25, 0.4818, 0.3121, 0.4578, 0.37, 0.4197, 0.4197, 0.37, 0.4578, 0.5833, 1.0, 0.625, 1.0, 0.625, 1.0, 0.5833, 1.0, 0.875, 1.0, 0.9167, 1.0, 0.9167, 1.0, 0.875, 1.0, 0.25, 1.0, 0.2917, 1.0, 0.2917, 1.0, 0.25, 1.0, 0.5417, 1.0, 0.5833, 1.0, 0.5833, 1.0, 0.5417, 1.0, 0.8333, 1.0, 0.875, 1.0, 0.875, 1.0, 0.8333, 1.0, 0.2083, 1.0, 0.25, 1.0, 0.25, 1.0, 0.2083, 1.0, 0.5, 1.0, 0.5417, 1.0, 0.5417, 1.0, 0.5, 1.0, 0.7917, 1.0, 0.8333, 1.0, 0.8333, 1.0, 0.7917, 1.0, 0.1667, 1.0, 0.2083, 1.0, 0.2083, 1.0, 0.1667, 1.0, 0.4583, 1.0, 0.5, 1.0, 0.5, 1.0, 0.4583, 1.0, 0.75, 1.0, 0.7917, 1.0, 0.7917, 1.0, 0.75, 1.0, 0.125, 1.0, 0.1667, 1.0, 0.1667, 1.0, 0.125, 1.0, 0.4167, 1.0, 0.4583, 1.0, 0.4583, 1.0, 0.4167, 1.0, 0.7083, 1.0, 0.75, 1.0, 0.75, 1.0, 0.7083, 1.0, 0.08333, 1.0, 0.125, 1.0, 0.125, 1.0, 0.08333, 1.0, 0.375, 1.0, 0.4167, 1.0, 0.4167, 1.0, 0.375, 1.0, 0.6667, 1.0, 0.7083, 1.0, 0.7083, 1.0, 0.6667, 1.0, 0.04167, 1.0, 0.08333, 1.0, 0.08333, 1.0, 0.04167, 1.0, 0.9583, 1.0, 1.0, 1.0, 1.0, 1.0, 0.9583, 1.0, 0.3333, 1.0, 0.375, 1.0, 0.375, 1.0, 0.3333, 1.0, 0.625, 1.0, 0.6667, 1.0, 0.6667, 1.0, 0.625, 1.0, -1.863e-07, 1.0, 0.04167, 1.0, 0.04167, 1.0, -1.863e-07, 1.0, 0.9167, 1.0, 0.9583, 1.0, 0.9583, 1.0, 0.9167, 1.0, 0.625, 0.5, 0.5833, 0.5, 0.5833, 0.5, 0.625, 0.5, 0.2083, 0.5, 0.1667, 0.5, 0.1667, 0.5, 0.2083, 0.5, 0.9167, 0.5, 0.875, 0.5, 0.875, 0.5, 0.9167, 0.5, 0.7083, 0.5, 0.6667, 0.5, 0.6667, 0.5, 0.7083, 0.5, 1.0, 0.5, 0.9583, 0.5, 0.9583, 0.5, 1.0, 0.5, 0.5, 0.5, 0.4583, 0.5, 0.4583, 0.5, 0.5, 0.5, 0.2917, 0.5, 0.25, 0.5, 0.25, 0.5, 0.2917, 0.5, 0.08333, 0.5, 0.04167, 0.5, 0.04167, 0.5, 0.08333, 0.5, 0.7917, 0.5, 0.75, 0.5, 0.75, 0.5, 0.7917, 0.5, 0.5833, 0.5, 0.5417, 0.5, 0.5417, 0.5, 0.5833, 0.5, 0.375, 0.5, 0.3333, 0.5, 0.3333, 0.5, 0.375, 0.5, 0.1667, 0.5, 0.125, 0.5, 0.125, 0.5, 0.1667, 0.5, 0.875, 0.5, 0.8333, 0.5, 0.8333, 0.5, 0.875, 0.5, 0.6667, 0.5, 0.625, 0.5, 0.625, 0.5, 0.6667, 0.5, 0.4583, 0.5, 0.4167, 0.5, 0.4167, 0.5, 0.4583, 0.5, 0.25, 0.5, 0.2083, 0.5, 0.2083, 0.5, 0.25, 0.5, 0.04167, 0.5, -1.863e-07, 0.5, -1.863e-07, 0.5, 0.04167, 0.5, 0.9583, 0.5, 0.9167, 0.5, 0.9167, 0.5, 0.9583, 0.5, 0.75, 0.5, 0.7083, 0.5, 0.7083, 0.5, 0.75, 0.5, 0.5417, 0.5, 0.5, 0.5, 0.5, 0.5, 0.5417, 0.5, 0.3333, 0.5, 0.2917, 0.5, 0.2917, 0.5, 0.3333, 0.5, 0.125, 0.5, 0.08333, 0.5, 0.08333, 0.5, 0.125, 0.5, 0.8333, 0.5, 0.7917, 0.5, 0.7917, 0.5, 0.8333, 0.5, 0.625, 0.5, 0.5833, 0.5, 0.5833, 0.5, 0.625, 0.5, 0.75, 0.49, 0.8121, 0.4818, 0.87, 0.4578, 0.9197, 0.4197, 0.9578, 0.37, 0.9818, 0.3121, 0.99, 0.25, 0.9818, 0.1879, 0.9578, 0.13, 0.9197, 0.08029, 0.87, 0.04215, 0.8121, 0.01818, 0.75, 0.01, 0.6879, 0.01818, 0.63, 0.04215, 0.5803, 0.08029, 0.5422, 0.13, 0.5182, 0.1879, 0.51, 0.25, 0.5182, 0.3121, 0.5422, 0.37, 0.5803, 0.4197, 0.63, 0.4578, 0.6879, 0.4818, 0.9167, 0.5, 0.875, 0.5, 0.875, 0.5, 0.9167, 0.5, 0.2917, 0.5, 0.25, 0.5, 0.25, 0.5, 0.2917, 0.5, 0.5833, 0.5, 0.5417, 0.5, 0.5417, 0.5, 0.5833, 0.5, 0.875, 0.5, 0.8333, 0.5, 0.8333, 0.5, 0.875, 0.5, 0.25, 0.5, 0.2083, 0.5, 0.2083, 0.5, 0.25, 0.5, 0.5417, 0.5, 0.5, 0.5, 0.5, 0.5, 0.5417, 0.5, 0.8333, 0.5, 0.7917, 0.5, 0.7917, 0.5, 0.8333, 0.5, 0.2083, 0.5, 0.1667, 0.5, 0.1667, 0.5, 0.2083, 0.5, 0.5, 0.5, 0.4583, 0.5, 0.4583, 0.5, 0.5, 0.5, 0.7917, 0.5, 0.75, 0.5, 0.75, 0.5, 0.7917, 0.5, 0.1667, 0.5, 0.125, 0.5, 0.125, 0.5, 0.1667, 0.5, 0.4583, 0.5, 0.4167, 0.5, 0.4167, 0.5, 0.4583, 0.5, 0.75, 0.5, 0.7083, 0.5, 0.7083, 0.5, 0.75, 0.5, 0.125, 0.5, 0.08333, 0.5, 0.08333, 0.5, 0.125, 0.5, 0.4167, 0.5, 0.375, 0.5, 0.375, 0.5, 0.4167, 0.5, 0.7083, 0.5, 0.6667, 0.5, 0.6667, 0.5, 0.7083, 0.5, 0.08333, 0.5, 0.04167, 0.5, 0.04167, 0.5, 0.08333, 0.5, 1.0, 0.5, 0.9583, 0.5, 0.9583, 0.5, 1.0, 0.5, 0.375, 0.5, 0.3333, 0.5, 0.3333, 0.5, 0.375, 0.5, 0.6667, 0.5, 0.625, 0.5, 0.625, 0.5, 0.6667, 0.5, 0.04167, 0.5, -1.863e-07, 0.5, -1.863e-07, 0.5, 0.04167, 0.5, 0.9583, 0.5, 0.9167, 0.5, 0.9167, 0.5, 0.9583, 0.5, 0.3333, 0.5, 0.2917, 0.5, 0.2917, 0.5, 0.3333, 0.5, 0.375, 0.0, 0.625, 0.0, 0.625, 0.25, 0.375, 0.25, 0.375, 0.25, 0.625, 0.25, 0.625, 0.5, 0.375, 0.5, 0.375, 0.5, 0.625, 0.5, 0.625, 0.75, 0.375, 0.75, 0.375, 0.75, 0.625, 0.75, 0.625, 1.0, 0.375, 1.0, 0.125, 0.5, 0.375, 0.5, 0.375, 0.75, 0.125, 0.75, 0.625, 0.5, 0.875, 0.5, 0.875, 0.75, 0.625, 0.75, 0.375, 0.0, 0.625, 0.0, 0.625, 0.25, 0.375, 0.25, 0.375, 0.25, 0.625, 0.25, 0.625, 0.5, 0.375, 0.5, 0.375, 0.5, 0.625, 0.5, 0.625, 0.75, 0.375, 0.75, 0.375, 0.75, 0.625, 0.75, 0.625, 1.0, 0.375, 1.0, 0.125, 0.5, 0.375, 0.5, 0.375, 0.75, 0.125, 0.75, 0.625, 0.5, 0.875, 0.5, 0.875, 0.75, 0.625, 0.75])
me_cylinder.materials.append(mat_material_001)
me_cylinder.materials.append(mat_material_002)
me_cylinder.materials.append(mat_material_003)
me_cylinder.update()

# ---- objects
ob_cylinder = bpy.data.objects.new('Cylinder', me_cylinder)

# ---- transforms, parenting, visibility, modifiers, constraints
ob_cylinder.location = (0.0, 0.0, 0.0)
_m = ob_cylinder.modifiers.new('Auto Smooth', 'NODES')
_m.node_group = ng_auto_smooth
_gi = [s.identifier for s in ng_auto_smooth.interface.items_tree if s.item_type == 'SOCKET' and s.in_out == 'INPUT']
_m[_gi[1]] = 0.5236  # Angle

# ---- collection membership
col_collection.objects.link(ob_cylinder)

# ---- scene / render settings (as saved in the file)
scene.frame_start = 1; scene.frame_end = 250; scene.frame_set(1)
scene.render.engine = 'BLENDER_EEVEE_NEXT'
scene.cycles.sampling_pattern = 'TABULATED_SOBOL'
scene.view_settings.view_transform = 'Filmic'
bpy.context.view_layer.update()

# ---- added for rendering (the .blend has no active camera and no usable light): camera, sun
cam_auto = bpy.data.cameras.new('AutoCamera')
cam_auto.lens = 50.0
cam_auto.sensor_width = 36.0
cam_auto.clip_end = 1000.0
ob_auto_camera = bpy.data.objects.new('AutoCamera', cam_auto)
scene.collection.objects.link(ob_auto_camera)
ob_auto_camera.location = (2.76122, -3.31134, 2.39898)
ob_auto_camera.rotation_euler = (1.09748, -7.21219e-08, 0.694738)
scene.camera = ob_auto_camera
light_auto_sun = bpy.data.lights.new('AutoSun', 'SUN')
light_auto_sun.energy = 3.0
light_auto_sun.angle = 0.0523599
ob_auto_sun = bpy.data.objects.new('AutoSun', light_auto_sun)
scene.collection.objects.link(ob_auto_sun)
ob_auto_sun.rotation_euler = (0.872665, 0.174533, 0.523599)
bpy.context.view_layer.update()

